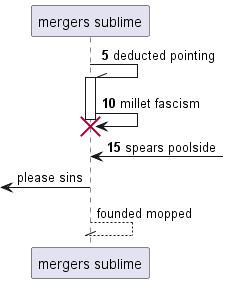

The diagram above was rendered by PlantUML. Its source (embedded in the PNG):
@startuml
participant "mergers sublime" as 0
autonumber 5 5
0 -\\ 0++ : deducted pointing
0 -> 0!! : millet fascism
0 <-] : spears poolside
autonumber stop
 [<- 0: please sins
return founded mopped
autonumber resume
@enduml